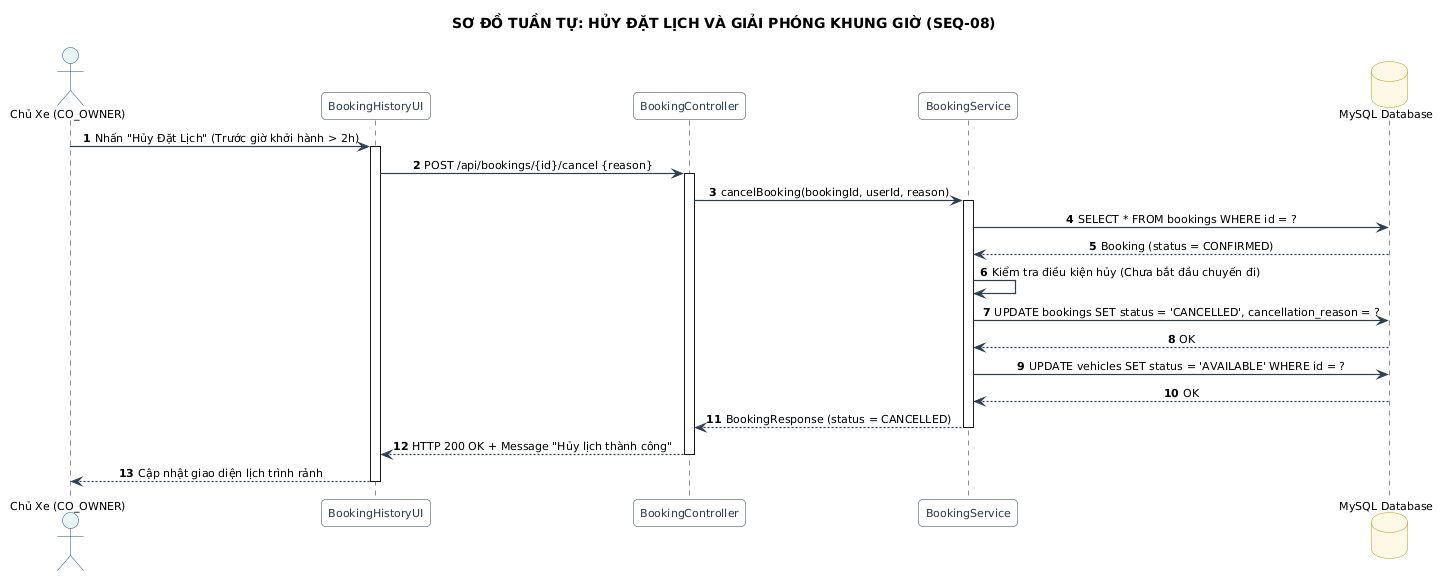

The diagram above was rendered by PlantUML. Its source (embedded in the PNG):
@startuml
title SƠ ĐỒ TUẦN TỰ: HỦY ĐẶT LỊCH VÀ GIẢI PHÓNG KHUNG GIỜ (SEQ-08)
skinparam backgroundColor #FFFFFF
skinparam defaultFontName "Segoe UI"
skinparam defaultFontSize 11
skinparam roundCorner 8
skinparam shadowing false
skinparam ArrowColor #2C3E50
skinparam ArrowThickness 1.2
skinparam sequenceMessageAlign center
skinparam participant {
    BackgroundColor #F8F9FA
    BorderColor #2C3E50
    FontColor #2C3E50
}
skinparam actor {
    BackgroundColor #E8F4F8
    BorderColor #1A5276
}
skinparam database {
    BackgroundColor #FEF9E7
    BorderColor #B7950B
}

autonumber
actor "Chủ Xe (CO_OWNER)" as CoOwner
participant "BookingHistoryUI" as UI
participant "BookingController" as Controller
participant "BookingService" as Service
database "MySQL Database" as DB

CoOwner -> UI : Nhấn "Hủy Đặt Lịch" (Trước giờ khởi hành > 2h)
activate UI
UI -> Controller : POST /api/bookings/{id}/cancel {reason}
activate Controller

Controller -> Service : cancelBooking(bookingId, userId, reason)
activate Service

Service -> DB : SELECT * FROM bookings WHERE id = ?
DB --> Service : Booking (status = CONFIRMED)

Service -> Service : Kiểm tra điều kiện hủy (Chưa bắt đầu chuyến đi)
Service -> DB : UPDATE bookings SET status = 'CANCELLED', cancellation_reason = ?
DB --> Service : OK

Service -> DB : UPDATE vehicles SET status = 'AVAILABLE' WHERE id = ?
DB --> Service : OK

Service --> Controller : BookingResponse (status = CANCELLED)
deactivate Service
Controller --> UI : HTTP 200 OK + Message "Hủy lịch thành công"
deactivate Controller
UI --> CoOwner : Cập nhật giao diện lịch trình rảnh
deactivate UI
@enduml